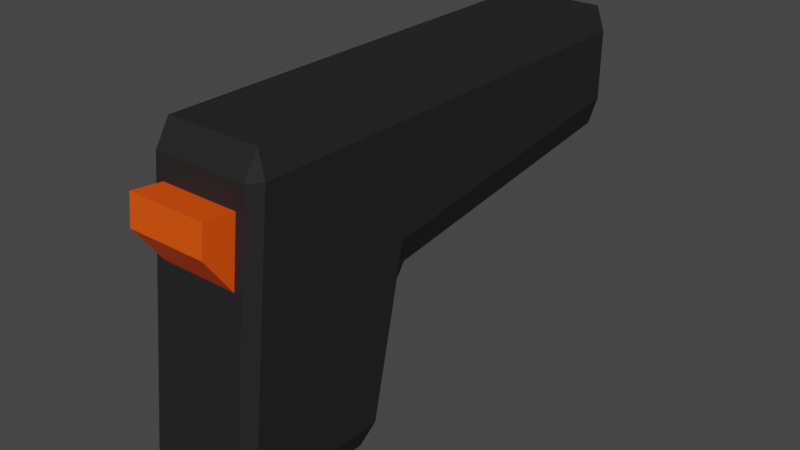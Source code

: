 # Source: Pistol.blend  (saved by Blender 4.4.32; exported with 4.5.12 LTS)
import bpy
from mathutils import Matrix  # noqa: F401  (used for matrix-valued properties, if any)

bpy.ops.wm.read_factory_settings(use_empty=True)
scene = bpy.context.scene
scene.name = 'Scene'

# ---- collections
col_collection = bpy.data.collections.new('Collection'); scene.collection.children.link(col_collection)

# ---- materials (node trees are filled in below, after node groups)
mat_pistolblack = bpy.data.materials.new('PistolBlack')
mat_pistolblack.alpha_threshold = 0.0
mat_pistolblack.use_transparent_shadow = False
mat_pistolblack.roughness = 0.5
mat_pistolblack.line_color = (0.0, 0.0, 0.0, 1.0)
mat_pistolgray = bpy.data.materials.new('PistolGray')
mat_pistolgray.use_transparent_shadow = False

# ---- material node trees
mat_pistolblack.use_nodes = True; mat_pistolblack.node_tree.nodes.clear()
_N = mat_pistolblack.node_tree.nodes; _L = mat_pistolblack.node_tree.links
n0 = _N.new('ShaderNodeOutputMaterial'); n0.name = 'Material Output'; n0.location = (300, 300)
n1 = _N.new('ShaderNodeBsdfPrincipled'); n1.name = 'Principled BSDF'; n1.location = (10, 300)
n1.distribution = 'GGX'
n1.subsurface_method = 'RANDOM_WALK_SKIN'
n1.inputs[0].default_value = (0.0209, 0.0209, 0.0209, 1.0)
n1.inputs[3].default_value = 1.45
n1.inputs[13].default_value = 0.08962
n1.inputs[27].default_value = (0.0, 0.0, 0.0, 1.0)
n1.inputs[28].default_value = 1.0
_L.new(n1.outputs[0], n0.inputs[0])
n0.is_active_output = True
mat_pistolgray.use_nodes = True; mat_pistolgray.node_tree.nodes.clear()
_N = mat_pistolgray.node_tree.nodes; _L = mat_pistolgray.node_tree.links
n0 = _N.new('ShaderNodeBsdfPrincipled'); n0.name = 'Principled BSDF'; n0.location = (10, 300)
n0.distribution = 'GGX'
n0.subsurface_method = 'RANDOM_WALK_SKIN'
n0.inputs[0].default_value = (1.0, 0.08617, 0.0, 1.0)
n0.inputs[3].default_value = 1.45
n0.inputs[27].default_value = (0.0, 0.0, 0.0, 1.0)
n0.inputs[28].default_value = 1.0
n1 = _N.new('ShaderNodeOutputMaterial'); n1.name = 'Material Output'; n1.location = (300, 300)
_L.new(n0.outputs[0], n1.inputs[0])
n1.is_active_output = True

# ---- world
world_world = bpy.data.worlds.new('World'); scene.world = world_world
world_world.use_nodes = True; world_world.node_tree.nodes.clear()
_N = world_world.node_tree.nodes; _L = world_world.node_tree.links
n0 = _N.new('ShaderNodeOutputWorld'); n0.name = 'World Output'; n0.location = (300, 300)
n1 = _N.new('ShaderNodeBackground'); n1.name = 'Background'; n1.location = (10, 300)
n1.inputs[0].default_value = (0.05088, 0.05088, 0.05088, 1.0)
_L.new(n1.outputs[0], n0.inputs[0])
n0.is_active_output = True
world_world.color = (0.05088, 0.05088, 0.05088)
world_world.use_sun_shadow = False
world_world.sun_shadow_jitter_overblur = 0.0

# ---- meshes
me_cube = bpy.data.meshes.new('Cube')
me_cube.from_pydata([(0.03507, 0.05, 0.0849), (0.02978, 0.05, 0.1), (0.02978, 0.02, -0.1), (0.02978, 0.03064, -0.08623), (0.03507, 0.02668, -0.0849), (0.03507, -0.04396, 0.0849), (0.02978, -0.04245, 0.1), (0.02467, -0.05325, 0.07107), (0.03507, -0.06302, -0.0849), (0.02467, -0.05771, 0.03137), (0.02978, -0.0649, -0.1), (-0.02978, 0.05, 0.1), (-0.03507, 0.05, 0.0849), (-0.03507, 0.02668, -0.0849), (-0.02978, 0.03064, -0.08623), (-0.02978, 0.02, -0.1), (-0.03507, -0.04396, 0.0849), (-0.02467, -0.05325, 0.07107), (-0.02978, -0.04245, 0.1), (-0.02978, -0.0649, -0.1), (-0.02467, -0.05771, 0.03137), (-0.03507, -0.06302, -0.0849), (0.02978, 0.04691, -0.01377), (0.02978, 0.05754, 0.0009152), (0.03507, 0.05, 0.01826), (-0.02978, 0.04691, -0.01377), (-0.03507, 0.05, 0.01826), (-0.02978, 0.05754, 0.0009152), (-0.02978, 0.2425, 0.1), (-0.02978, 0.25, 0.0849), (-0.03507, 0.2425, 0.0849), (0.02978, 0.2425, 0.1), (0.03507, 0.2425, 0.0849), (0.02978, 0.25, 0.0849), (0.03507, 0.2425, 0.04151), (0.02978, 0.2425, 0.02337), (0.02978, 0.25, 0.03939), (-0.03507, 0.2425, 0.04151), (-0.02978, 0.25, 0.03939), (-0.02978, 0.2425, 0.02337), (-0.02978, -0.0708, -0.08527), (-0.02978, -0.05165, 0.08527), (0.02978, -0.05165, 0.08527), (0.02978, -0.0708, -0.08527), (-0.02467, -0.07452, 0.05486), (-0.02467, -0.07246, 0.07322), (0.02467, -0.07246, 0.07322), (0.02467, -0.07452, 0.05486), (0.002992, 0.2542, 0.07719), (1.643e-10, 0.2542, 0.07748), (2.691e-10, 0.2542, 0.0809), (2.691e-10, 0.2458, 0.0809), (0.003659, 0.2542, 0.08054), (0.003659, 0.2458, 0.08054), (0.007178, 0.2542, 0.07947), (0.007178, 0.2458, 0.07947), (0.01042, 0.2542, 0.07774), (0.01042, 0.2458, 0.07774), (0.01326, 0.2542, 0.07541), (0.01326, 0.2458, 0.07541), (0.0156, 0.2542, 0.07256), (0.0156, 0.2458, 0.07256), (0.01733, 0.2542, 0.06932), (0.01733, 0.2458, 0.06932), (0.0184, 0.2542, 0.0658), (0.0184, 0.2458, 0.0658), (0.01876, 0.2542, 0.06214), (0.01876, 0.2458, 0.06214), (0.0184, 0.2542, 0.05848), (0.0184, 0.2458, 0.05848), (0.01733, 0.2542, 0.05497), (0.01733, 0.2458, 0.05497), (0.0156, 0.2542, 0.05172), (0.0156, 0.2458, 0.05172), (0.01326, 0.2542, 0.04888), (0.01326, 0.2458, 0.04888), (0.01042, 0.2542, 0.04655), (0.01042, 0.2458, 0.04655), (0.007178, 0.2542, 0.04482), (0.007178, 0.2458, 0.04482), (0.003659, 0.2542, 0.04375), (0.003659, 0.2458, 0.04375), (2.691e-10, 0.2542, 0.04339), (2.691e-10, 0.2458, 0.04339), (-0.003659, 0.2542, 0.04375), (-0.003659, 0.2458, 0.04375), (-0.007178, 0.2542, 0.04482), (-0.007178, 0.2458, 0.04482), (-0.01042, 0.2542, 0.04655), (-0.01042, 0.2458, 0.04655), (-0.01326, 0.2542, 0.04888), (-0.01326, 0.2458, 0.04888), (-0.0156, 0.2542, 0.05172), (-0.0156, 0.2458, 0.05172), (-0.01733, 0.2542, 0.05497), (-0.01733, 0.2458, 0.05497), (-0.0184, 0.2542, 0.05848), (-0.0184, 0.2458, 0.05848), (-0.01876, 0.2542, 0.06214), (-0.01876, 0.2458, 0.06214), (-0.0184, 0.2542, 0.0658), (-0.0184, 0.2458, 0.0658), (-0.01733, 0.2542, 0.06932), (-0.01733, 0.2458, 0.06932), (-0.0156, 0.2542, 0.07256), (-0.0156, 0.2458, 0.07256), (-0.01326, 0.2542, 0.07541), (-0.01326, 0.2458, 0.07541), (-0.01042, 0.2542, 0.07774), (-0.01042, 0.2458, 0.07774), (-0.007178, 0.2542, 0.07947), (-0.007178, 0.2458, 0.07947), (-0.003659, 0.2542, 0.08054), (-0.003659, 0.2458, 0.08054), (0.00587, 0.2542, 0.07631), (0.008521, 0.2542, 0.0749), (0.01085, 0.2542, 0.07299), (0.01275, 0.2542, 0.07067), (0.01417, 0.2542, 0.06801), (0.01504, 0.2542, 0.06514), (0.01534, 0.2542, 0.06214), (0.01504, 0.2542, 0.05915), (0.01417, 0.2542, 0.05627), (0.01275, 0.2542, 0.05362), (0.01085, 0.2542, 0.0513), (0.008521, 0.2542, 0.04939), (0.00587, 0.2542, 0.04797), (0.002992, 0.2542, 0.0471), (1.643e-10, 0.2542, 0.04681), (-0.002992, 0.2542, 0.0471), (-0.00587, 0.2542, 0.04797), (-0.008521, 0.2542, 0.04939), (-0.01085, 0.2542, 0.0513), (-0.01275, 0.2542, 0.05362), (-0.01417, 0.2542, 0.05627), (-0.01504, 0.2542, 0.05915), (-0.01534, 0.2542, 0.06214), (-0.01504, 0.2542, 0.06514), (-0.01417, 0.2542, 0.06801), (-0.01275, 0.2542, 0.07067), (-0.01085, 0.2542, 0.07299), (-0.008521, 0.2542, 0.0749), (-0.00587, 0.2542, 0.07631), (-0.002992, 0.2542, 0.07719)], [], [(0, 24, 34, 32), (21, 16, 12, 26, 13), (26, 12, 30, 37), (9, 7, 46, 47), (1, 11, 18, 6), (15, 2, 10, 19), (36, 38, 29, 33), (11, 1, 31, 28), (14, 25, 22, 3), (23, 27, 39, 35), (2, 3, 4), (5, 6, 42), (8, 43, 10), (13, 14, 15), (16, 41, 18), (19, 40, 21), (22, 23, 24), (25, 26, 27), (28, 29, 30), (31, 32, 33), (34, 35, 36), (37, 38, 39), (15, 19, 21, 13), (2, 15, 14, 3), (24, 4, 3, 22), (40, 41, 16, 21), (42, 43, 8, 5), (25, 14, 13, 26), (6, 18, 41, 42), (1, 6, 5, 0), (19, 10, 43, 40), (18, 11, 12, 16), (10, 2, 4, 8), (22, 25, 27, 23), (28, 31, 33, 29), (32, 34, 36, 33), (29, 38, 37, 30), (35, 39, 38, 36), (26, 37, 39, 27), (34, 24, 23, 35), (31, 1, 0, 32), (30, 12, 11, 28), (4, 24, 0, 5, 8), (20, 17, 41, 40), (7, 9, 43, 42), (17, 7, 42, 41), (9, 20, 40, 43), (47, 46, 45, 44), (7, 17, 45, 46), (17, 20, 44, 45), (20, 9, 47, 44), (56, 58, 116, 115), (50, 51, 53, 52), (72, 74, 124, 123), (52, 53, 55, 54), (88, 90, 132, 131), (54, 55, 57, 56), (104, 106, 140, 139), (56, 57, 59, 58), (66, 68, 121, 120), (58, 59, 61, 60), (82, 84, 129, 128), (60, 61, 63, 62), (98, 100, 137, 136), (62, 63, 65, 64), (60, 62, 118, 117), (64, 65, 67, 66), (50, 52, 48, 49), (66, 67, 69, 68), (76, 78, 126, 125), (68, 69, 71, 70), (92, 94, 134, 133), (70, 71, 73, 72), (108, 110, 142, 141), (72, 73, 75, 74), (54, 56, 115, 114), (74, 75, 77, 76), (70, 72, 123, 122), (76, 77, 79, 78), (86, 88, 131, 130), (78, 79, 81, 80), (102, 104, 139, 138), (80, 81, 83, 82), (64, 66, 120, 119), (82, 83, 85, 84), (80, 82, 128, 127), (84, 85, 87, 86), (96, 98, 136, 135), (86, 87, 89, 88), (58, 60, 117, 116), (88, 89, 91, 90), (112, 50, 49, 143), (90, 91, 93, 92), (74, 76, 125, 124), (92, 93, 95, 94), (90, 92, 133, 132), (94, 95, 97, 96), (106, 108, 141, 140), (96, 97, 99, 98), (52, 54, 114, 48), (98, 99, 101, 100), (68, 70, 122, 121), (100, 101, 103, 102), (84, 86, 130, 129), (102, 103, 105, 104), (100, 102, 138, 137), (104, 105, 107, 106), (62, 64, 119, 118), (106, 107, 109, 108), (78, 80, 127, 126), (108, 109, 111, 110), (53, 51, 113, 111, 109, 107, 105, 103, 101, 99, 97, 95, 93, 91, 89, 87, 85, 83, 81, 79, 77, 75, 73, 71, 69, 67, 65, 63, 61, 59, 57, 55), (110, 111, 113, 112), (110, 112, 143, 142), (112, 113, 51, 50), (94, 96, 135, 134)])
me_cube.polygons.foreach_set('material_index', [0, 0, 0, 1, 0, 0, 0, 0, 0, 0, 0, 0, 0, 0, 0, 0, 0, 0, 0, 0, 0, 0, 0, 0, 0, 0, 0, 0, 0, 0, 0, 0, 0, 0, 0, 0, 0, 0, 0, 0, 0, 0, 0, 0, 0, 0, 0, 1, 1, 1, 1, 1, 1, 1, 1, 1, 1, 1, 1, 1, 1, 1, 1, 1, 1, 1, 1, 1, 1, 1, 1, 1, 1, 1, 1, 1, 1, 1, 1, 1, 1, 1, 1, 1, 1, 1, 1, 1, 1, 1, 1, 1, 1, 1, 1, 1, 1, 1, 1, 1, 1, 1, 1, 1, 1, 1, 1, 1, 1, 1, 1, 1, 1, 1, 1, 1])
_uv = me_cube.uv_layers.new(name='UVMap')
_uv.uv.foreach_set('vector', [0.6061, 0.5, 0.5228, 0.5, 0.5294, 0.5, 0.6006, 0.5, 0.3939, 0.01916, 0.6061, 0.01904, 0.6061, 0.25, 0.5228, 0.25, 0.3939, 0.2407, 0.5228, 0.25, 0.6061, 0.25, 0.6006, 0.25, 0.5294, 0.25, 0.5392, 0.7871, 0.5888, 0.7871, 0.5888, 0.7871, 0.5659, 0.7871, 0.6439, 0.5, 0.8561, 0.5, 0.8561, 0.7311, 0.6439, 0.7311, 0.1439, 0.5189, 0.3561, 0.5189, 0.3561, 0.7311, 0.1439, 0.7311, 0.5249, 0.4811, 0.5249, 0.2689, 0.6001, 0.2689, 0.6001, 0.4811, 0.8561, 0.5, 0.6439, 0.5, 0.6439, 0.5, 0.8561, 0.5, 0.3922, 0.2689, 0.4828, 0.2689, 0.4828, 0.4811, 0.3922, 0.4811, 0.5, 0.4811, 0.5, 0.2689, 0.5, 0.2689, 0.5, 0.4811, 0.3561, 0.5189, 0.3561, 0.5, 0.375, 0.5022, 0.6103, 0.75, 0.625, 0.7689, 0.6066, 0.7689, 0.375, 0.7264, 0.3561, 0.7459, 0.3561, 0.7311, 0.125, 0.5022, 0.1439, 0.5, 0.1439, 0.5189, 0.6061, 0.01904, 0.6066, 0.0, 0.625, 0.01888, 0.1439, 0.7311, 0.1439, 0.7459, 0.125, 0.7264, 0.4828, 0.4811, 0.5, 0.4811, 0.5228, 0.5, 0.4828, 0.2689, 0.5228, 0.25, 0.5, 0.2689, 0.625, 0.25, 0.6001, 0.25, 0.6006, 0.25, 0.625, 0.5, 0.6006, 0.5, 0.6001, 0.5, 0.5294, 0.5, 0.5, 0.4811, 0.5249, 0.4811, 0.5294, 0.25, 0.5249, 0.2689, 0.5, 0.2689, 0.1439, 0.5189, 0.1439, 0.7311, 0.125, 0.7264, 0.125, 0.5022, 0.3561, 0.5189, 0.1439, 0.5189, 0.1439, 0.5, 0.3561, 0.5, 0.5228, 0.5, 0.3939, 0.5093, 0.3922, 0.4811, 0.4828, 0.4811, 0.3934, 0.0, 0.6066, 0.0, 0.6061, 0.01904, 0.3939, 0.01916, 0.6066, 0.7689, 0.3934, 0.7689, 0.3939, 0.7308, 0.6061, 0.731, 0.4828, 0.2689, 0.3922, 0.2689, 0.3939, 0.2407, 0.5228, 0.25, 0.625, 0.7689, 0.625, 0.9811, 0.6066, 0.9811, 0.6066, 0.7689, 0.6439, 0.5, 0.6439, 0.7311, 0.6061, 0.731, 0.6061, 0.5, 0.1439, 0.7311, 0.3561, 0.7311, 0.3561, 0.75, 0.1439, 0.75, 0.625, 0.01888, 0.625, 0.25, 0.6061, 0.25, 0.6061, 0.01904, 0.3561, 0.7311, 0.3561, 0.5189, 0.3939, 0.5093, 0.3939, 0.7308, 0.4828, 0.4811, 0.4828, 0.2689, 0.5, 0.2689, 0.5, 0.4811, 0.625, 0.2689, 0.625, 0.4811, 0.6001, 0.4811, 0.6001, 0.2689, 0.6006, 0.5, 0.5294, 0.5, 0.5249, 0.4811, 0.6001, 0.4811, 0.6001, 0.2689, 0.5249, 0.2689, 0.5294, 0.25, 0.6006, 0.25, 0.5, 0.4811, 0.5, 0.2689, 0.5249, 0.2689, 0.5249, 0.4811, 0.5228, 0.25, 0.5294, 0.25, 0.5, 0.2689, 0.5, 0.2689, 0.5294, 0.5, 0.5228, 0.5, 0.5, 0.4811, 0.5, 0.4811, 0.6439, 0.5, 0.6439, 0.5, 0.6061, 0.5, 0.6006, 0.5, 0.6006, 0.25, 0.6061, 0.25, 0.625, 0.25, 0.625, 0.25, 0.3939, 0.5093, 0.5228, 0.5, 0.6061, 0.5, 0.6061, 0.731, 0.3939, 0.7308, 0.5392, 0.9629, 0.5888, 0.9629, 0.6066, 0.9811, 0.3934, 0.9811, 0.5888, 0.7871, 0.5392, 0.7871, 0.3934, 0.7689, 0.6066, 0.7689, 0.5888, 0.9629, 0.5888, 0.7871, 0.6066, 0.7689, 0.6066, 0.9811, 0.5392, 0.7871, 0.5392, 0.9629, 0.3934, 0.9811, 0.3934, 0.7689, 0.5659, 0.7871, 0.5888, 0.7871, 0.5888, 0.9629, 0.5659, 0.9629, 0.5888, 0.7871, 0.5888, 0.9629, 0.5888, 0.9629, 0.5888, 0.7871, 0.5888, 0.9629, 0.5392, 0.9629, 0.5659, 0.9629, 0.5888, 0.9629, 0.5392, 0.9629, 0.5392, 0.7871, 0.5659, 0.7871, 0.5659, 0.9629, 0.9062, 0.5, 0.875, 0.5, 0.875, 0.5, 0.9062, 0.5, 1.0, 0.5, 1.0, 1.0, 0.9688, 1.0, 0.9688, 0.5, 0.6562, 0.5, 0.625, 0.5, 0.625, 0.5, 0.6562, 0.5, 0.9688, 0.5, 0.9688, 1.0, 0.9375, 1.0, 0.9375, 0.5, 0.4062, 0.5, 0.375, 0.5, 0.375, 0.5, 0.4062, 0.5, 0.9375, 0.5, 0.9375, 1.0, 0.9062, 1.0, 0.9062, 0.5, 0.1562, 0.5, 0.125, 0.5, 0.125, 0.5, 0.1562, 0.5, 0.9062, 0.5, 0.9062, 1.0, 0.875, 1.0, 0.875, 0.5, 0.75, 0.5, 0.7188, 0.5, 0.7188, 0.5, 0.75, 0.5, 0.875, 0.5, 0.875, 1.0, 0.8438, 1.0, 0.8438, 0.5, 0.5, 0.5, 0.4688, 0.5, 0.4688, 0.5, 0.5, 0.5, 0.8438, 0.5, 0.8438, 1.0, 0.8125, 1.0, 0.8125, 0.5, 0.25, 0.5, 0.2188, 0.5, 0.2188, 0.5, 0.25, 0.5, 0.8125, 0.5, 0.8125, 1.0, 0.7812, 1.0, 0.7812, 0.5, 0.8438, 0.5, 0.8125, 0.5, 0.8125, 0.5, 0.8438, 0.5, 0.7812, 0.5, 0.7812, 1.0, 0.75, 1.0, 0.75, 0.5, 1.0, 0.5, 0.9688, 0.5, 0.9688, 0.5, 1.0, 0.5, 0.75, 0.5, 0.75, 1.0, 0.7188, 1.0, 0.7188, 0.5, 0.5938, 0.5, 0.5625, 0.5, 0.5625, 0.5, 0.5938, 0.5, 0.7188, 0.5, 0.7188, 1.0, 0.6875, 1.0, 0.6875, 0.5, 0.3438, 0.5, 0.3125, 0.5, 0.3125, 0.5, 0.3438, 0.5, 0.6875, 0.5, 0.6875, 1.0, 0.6562, 1.0, 0.6562, 0.5, 0.09375, 0.5, 0.0625, 0.5, 0.0625, 0.5, 0.09375, 0.5, 0.6562, 0.5, 0.6562, 1.0, 0.625, 1.0, 0.625, 0.5, 0.9375, 0.5, 0.9062, 0.5, 0.9062, 0.5, 0.9375, 0.5, 0.625, 0.5, 0.625, 1.0, 0.5938, 1.0, 0.5938, 0.5, 0.6875, 0.5, 0.6562, 0.5, 0.6562, 0.5, 0.6875, 0.5, 0.5938, 0.5, 0.5938, 1.0, 0.5625, 1.0, 0.5625, 0.5, 0.4375, 0.5, 0.4062, 0.5, 0.4062, 0.5, 0.4375, 0.5, 0.5625, 0.5, 0.5625, 1.0, 0.5312, 1.0, 0.5312, 0.5, 0.1875, 0.5, 0.1562, 0.5, 0.1562, 0.5, 0.1875, 0.5, 0.5312, 0.5, 0.5312, 1.0, 0.5, 1.0, 0.5, 0.5, 0.7812, 0.5, 0.75, 0.5, 0.75, 0.5, 0.7812, 0.5, 0.5, 0.5, 0.5, 1.0, 0.4688, 1.0, 0.4688, 0.5, 0.5312, 0.5, 0.5, 0.5, 0.5, 0.5, 0.5312, 0.5, 0.4688, 0.5, 0.4688, 1.0, 0.4375, 1.0, 0.4375, 0.5, 0.2812, 0.5, 0.25, 0.5, 0.25, 0.5, 0.2812, 0.5, 0.4375, 0.5, 0.4375, 1.0, 0.4062, 1.0, 0.4062, 0.5, 0.875, 0.5, 0.8438, 0.5, 0.8438, 0.5, 0.875, 0.5, 0.4062, 0.5, 0.4062, 1.0, 0.375, 1.0, 0.375, 0.5, 0.03125, 0.5, 0.0, 0.5, 0.0, 0.5, 0.03125, 0.5, 0.375, 0.5, 0.375, 1.0, 0.3438, 1.0, 0.3438, 0.5, 0.625, 0.5, 0.5938, 0.5, 0.5938, 0.5, 0.625, 0.5, 0.3438, 0.5, 0.3438, 1.0, 0.3125, 1.0, 0.3125, 0.5, 0.375, 0.5, 0.3438, 0.5, 0.3438, 0.5, 0.375, 0.5, 0.3125, 0.5, 0.3125, 1.0, 0.2812, 1.0, 0.2812, 0.5, 0.125, 0.5, 0.09375, 0.5, 0.09375, 0.5, 0.125, 0.5, 0.2812, 0.5, 0.2812, 1.0, 0.25, 1.0, 0.25, 0.5, 0.9688, 0.5, 0.9375, 0.5, 0.9375, 0.5, 0.9688, 0.5, 0.25, 0.5, 0.25, 1.0, 0.2188, 1.0, 0.2188, 0.5, 0.7188, 0.5, 0.6875, 0.5, 0.6875, 0.5, 0.7188, 0.5, 0.2188, 0.5, 0.2188, 1.0, 0.1875, 1.0, 0.1875, 0.5, 0.4688, 0.5, 0.4375, 0.5, 0.4375, 0.5, 0.4688, 0.5, 0.1875, 0.5, 0.1875, 1.0, 0.1562, 1.0, 0.1562, 0.5, 0.2188, 0.5, 0.1875, 0.5, 0.1875, 0.5, 0.2188, 0.5, 0.1562, 0.5, 0.1562, 1.0, 0.125, 1.0, 0.125, 0.5, 0.8125, 0.5, 0.7812, 0.5, 0.7812, 0.5, 0.8125, 0.5, 0.125, 0.5, 0.125, 1.0, 0.09375, 1.0, 0.09375, 0.5, 0.5625, 0.5, 0.5312, 0.5, 0.5312, 0.5, 0.5625, 0.5, 0.09375, 0.5, 0.09375, 1.0, 0.0625, 1.0, 0.0625, 0.5, 0.2968, 0.4854, 0.25, 0.49, 0.2032, 0.4854, 0.1582, 0.4717, 0.1167, 0.4496, 0.08029, 0.4197, 0.05045, 0.3833, 0.02827, 0.3418, 0.01461, 0.2968, 0.01, 0.25, 0.01461, 0.2032, 0.02827, 0.1582, 0.05045, 0.1167, 0.08029, 0.08029, 0.1167, 0.05045, 0.1582, 0.02827, 0.2032, 0.01461, 0.25, 0.01, 0.2968, 0.01461, 0.3418, 0.02827, 0.3833, 0.05045, 0.4197, 0.08029, 0.4496, 0.1167, 0.4717, 0.1582, 0.4854, 0.2032, 0.49, 0.25, 0.4854, 0.2968, 0.4717, 0.3418, 0.4496, 0.3833, 0.4197, 0.4197, 0.3833, 0.4496, 0.3418, 0.4717, 0.0625, 0.5, 0.0625, 1.0, 0.03125, 1.0, 0.03125, 0.5, 0.0625, 0.5, 0.03125, 0.5, 0.03125, 0.5, 0.0625, 0.5, 0.03125, 0.5, 0.03125, 1.0, 0.0, 1.0, 0.0, 0.5, 0.3125, 0.5, 0.2812, 0.5, 0.2812, 0.5, 0.3125, 0.5])
me_cube.materials.append(mat_pistolblack)
me_cube.materials.append(mat_pistolgray)
me_cube.use_mirror_vertex_groups = False
me_cube.update()

# ---- objects
ob_cube = bpy.data.objects.new('Cube', me_cube)

# ---- transforms, parenting, visibility, modifiers, constraints
ob_cube.location = (0.0, 0.0, 0.0)
ob_cube.lock_rotations_4d = False
ob_cube.empty_display_type = 'ARROWS'
ob_cube.lineart.crease_threshold = 0.0

# ---- collection membership
col_collection.objects.link(ob_cube)

# ---- scene / render settings (as saved in the file)
scene.frame_start = 1; scene.frame_end = 250; scene.frame_set(1)
scene.render.engine = 'BLENDER_EEVEE_NEXT'
scene.cycles.sampling_pattern = 'TABULATED_SOBOL'
scene.cycles.use_light_tree = False
scene.view_settings.view_transform = 'Filmic'
bpy.context.view_layer.update()

# ---- added for rendering (the .blend has no active camera and no usable light): camera, sun
cam_auto = bpy.data.cameras.new('AutoCamera')
cam_auto.lens = 50.0
cam_auto.sensor_width = 36.0
cam_auto.clip_end = 1000.0
ob_auto_camera = bpy.data.objects.new('AutoCamera', cam_auto)
scene.collection.objects.link(ob_auto_camera)
ob_auto_camera.location = (0.361894, -0.344422, 0.289515)
ob_auto_camera.rotation_euler = (1.09748, -7.21219e-08, 0.694738)
scene.camera = ob_auto_camera
light_auto_sun = bpy.data.lights.new('AutoSun', 'SUN')
light_auto_sun.energy = 3.0
light_auto_sun.angle = 0.0523599
ob_auto_sun = bpy.data.objects.new('AutoSun', light_auto_sun)
scene.collection.objects.link(ob_auto_sun)
ob_auto_sun.rotation_euler = (0.872665, 0.174533, 0.523599)
bpy.context.view_layer.update()
